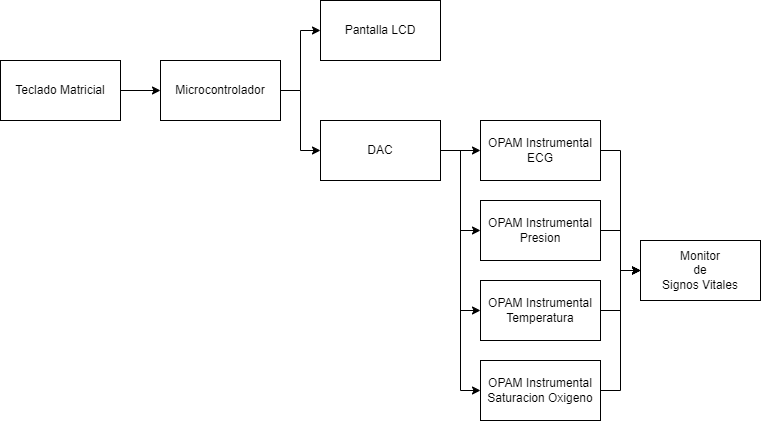

The diagram above was exported from draw.io. Its source (the exported page's mxGraphModel, read from the mxfile embedded in the PNG):
<mxGraphModel dx="1434" dy="854" grid="1" gridSize="10" guides="1" tooltips="1" connect="1" arrows="1" fold="1" page="1" pageScale="1" pageWidth="850" pageHeight="1100" math="0" shadow="0">
  <root>
    <mxCell id="0" />
    <mxCell id="1" parent="0" />
    <mxCell id="9pB6YuZ2mCfFKfjgIpOw-10" value="" style="edgeStyle=orthogonalEdgeStyle;rounded=0;orthogonalLoop=1;jettySize=auto;html=1;" edge="1" parent="1" source="9pB6YuZ2mCfFKfjgIpOw-1" target="9pB6YuZ2mCfFKfjgIpOw-2">
      <mxGeometry relative="1" as="geometry" />
    </mxCell>
    <mxCell id="9pB6YuZ2mCfFKfjgIpOw-1" value="Teclado Matricial" style="rounded=0;whiteSpace=wrap;html=1;" vertex="1" parent="1">
      <mxGeometry x="45" y="100" width="120" height="60" as="geometry" />
    </mxCell>
    <mxCell id="9pB6YuZ2mCfFKfjgIpOw-11" style="edgeStyle=orthogonalEdgeStyle;rounded=0;orthogonalLoop=1;jettySize=auto;html=1;exitX=1;exitY=0.5;exitDx=0;exitDy=0;entryX=0;entryY=0.5;entryDx=0;entryDy=0;" edge="1" parent="1" source="9pB6YuZ2mCfFKfjgIpOw-2" target="9pB6YuZ2mCfFKfjgIpOw-3">
      <mxGeometry relative="1" as="geometry" />
    </mxCell>
    <mxCell id="9pB6YuZ2mCfFKfjgIpOw-12" style="edgeStyle=orthogonalEdgeStyle;rounded=0;orthogonalLoop=1;jettySize=auto;html=1;entryX=0;entryY=0.5;entryDx=0;entryDy=0;" edge="1" parent="1" source="9pB6YuZ2mCfFKfjgIpOw-2" target="9pB6YuZ2mCfFKfjgIpOw-4">
      <mxGeometry relative="1" as="geometry" />
    </mxCell>
    <mxCell id="9pB6YuZ2mCfFKfjgIpOw-2" value="Microcontrolador" style="rounded=0;whiteSpace=wrap;html=1;" vertex="1" parent="1">
      <mxGeometry x="205" y="100" width="120" height="60" as="geometry" />
    </mxCell>
    <mxCell id="9pB6YuZ2mCfFKfjgIpOw-3" value="Pantalla LCD" style="rounded=0;whiteSpace=wrap;html=1;" vertex="1" parent="1">
      <mxGeometry x="365" y="40" width="120" height="60" as="geometry" />
    </mxCell>
    <mxCell id="9pB6YuZ2mCfFKfjgIpOw-13" value="" style="edgeStyle=orthogonalEdgeStyle;rounded=0;orthogonalLoop=1;jettySize=auto;html=1;" edge="1" parent="1" source="9pB6YuZ2mCfFKfjgIpOw-4" target="9pB6YuZ2mCfFKfjgIpOw-5">
      <mxGeometry relative="1" as="geometry" />
    </mxCell>
    <mxCell id="9pB6YuZ2mCfFKfjgIpOw-14" style="edgeStyle=orthogonalEdgeStyle;rounded=0;orthogonalLoop=1;jettySize=auto;html=1;entryX=0;entryY=0.5;entryDx=0;entryDy=0;" edge="1" parent="1" source="9pB6YuZ2mCfFKfjgIpOw-4" target="9pB6YuZ2mCfFKfjgIpOw-6">
      <mxGeometry relative="1" as="geometry" />
    </mxCell>
    <mxCell id="9pB6YuZ2mCfFKfjgIpOw-15" style="edgeStyle=orthogonalEdgeStyle;rounded=0;orthogonalLoop=1;jettySize=auto;html=1;entryX=0;entryY=0.5;entryDx=0;entryDy=0;" edge="1" parent="1" source="9pB6YuZ2mCfFKfjgIpOw-4" target="9pB6YuZ2mCfFKfjgIpOw-7">
      <mxGeometry relative="1" as="geometry" />
    </mxCell>
    <mxCell id="9pB6YuZ2mCfFKfjgIpOw-16" style="edgeStyle=orthogonalEdgeStyle;rounded=0;orthogonalLoop=1;jettySize=auto;html=1;entryX=0;entryY=0.5;entryDx=0;entryDy=0;" edge="1" parent="1" source="9pB6YuZ2mCfFKfjgIpOw-4" target="9pB6YuZ2mCfFKfjgIpOw-8">
      <mxGeometry relative="1" as="geometry" />
    </mxCell>
    <mxCell id="9pB6YuZ2mCfFKfjgIpOw-4" value="DAC" style="rounded=0;whiteSpace=wrap;html=1;" vertex="1" parent="1">
      <mxGeometry x="365" y="160" width="120" height="60" as="geometry" />
    </mxCell>
    <mxCell id="9pB6YuZ2mCfFKfjgIpOw-17" style="edgeStyle=orthogonalEdgeStyle;rounded=0;orthogonalLoop=1;jettySize=auto;html=1;entryX=0;entryY=0.5;entryDx=0;entryDy=0;" edge="1" parent="1" source="9pB6YuZ2mCfFKfjgIpOw-5" target="9pB6YuZ2mCfFKfjgIpOw-9">
      <mxGeometry relative="1" as="geometry" />
    </mxCell>
    <mxCell id="9pB6YuZ2mCfFKfjgIpOw-5" value="OPAM Instrumental&lt;div&gt;ECG&lt;/div&gt;" style="rounded=0;whiteSpace=wrap;html=1;" vertex="1" parent="1">
      <mxGeometry x="525" y="160" width="120" height="60" as="geometry" />
    </mxCell>
    <mxCell id="9pB6YuZ2mCfFKfjgIpOw-18" style="edgeStyle=orthogonalEdgeStyle;rounded=0;orthogonalLoop=1;jettySize=auto;html=1;" edge="1" parent="1" source="9pB6YuZ2mCfFKfjgIpOw-6" target="9pB6YuZ2mCfFKfjgIpOw-9">
      <mxGeometry relative="1" as="geometry" />
    </mxCell>
    <mxCell id="9pB6YuZ2mCfFKfjgIpOw-6" value="OPAM Instrumental&lt;div&gt;Presion&lt;/div&gt;" style="rounded=0;whiteSpace=wrap;html=1;" vertex="1" parent="1">
      <mxGeometry x="525" y="240" width="120" height="60" as="geometry" />
    </mxCell>
    <mxCell id="9pB6YuZ2mCfFKfjgIpOw-19" style="edgeStyle=orthogonalEdgeStyle;rounded=0;orthogonalLoop=1;jettySize=auto;html=1;entryX=0;entryY=0.5;entryDx=0;entryDy=0;" edge="1" parent="1" source="9pB6YuZ2mCfFKfjgIpOw-7" target="9pB6YuZ2mCfFKfjgIpOw-9">
      <mxGeometry relative="1" as="geometry" />
    </mxCell>
    <mxCell id="9pB6YuZ2mCfFKfjgIpOw-7" value="OPAM Instrumental&lt;div&gt;Temperatura&lt;/div&gt;" style="rounded=0;whiteSpace=wrap;html=1;" vertex="1" parent="1">
      <mxGeometry x="525" y="320" width="120" height="60" as="geometry" />
    </mxCell>
    <mxCell id="9pB6YuZ2mCfFKfjgIpOw-20" style="edgeStyle=orthogonalEdgeStyle;rounded=0;orthogonalLoop=1;jettySize=auto;html=1;entryX=0;entryY=0.5;entryDx=0;entryDy=0;" edge="1" parent="1" source="9pB6YuZ2mCfFKfjgIpOw-8" target="9pB6YuZ2mCfFKfjgIpOw-9">
      <mxGeometry relative="1" as="geometry" />
    </mxCell>
    <mxCell id="9pB6YuZ2mCfFKfjgIpOw-8" value="OPAM Instrumental&lt;div&gt;Saturacion Oxigeno&lt;/div&gt;" style="rounded=0;whiteSpace=wrap;html=1;" vertex="1" parent="1">
      <mxGeometry x="525" y="400" width="120" height="60" as="geometry" />
    </mxCell>
    <mxCell id="9pB6YuZ2mCfFKfjgIpOw-9" value="Monitor&lt;div&gt;de&lt;/div&gt;&lt;div&gt;Signos Vitales&lt;/div&gt;" style="rounded=0;whiteSpace=wrap;html=1;" vertex="1" parent="1">
      <mxGeometry x="685" y="280" width="120" height="60" as="geometry" />
    </mxCell>
  </root>
</mxGraphModel>